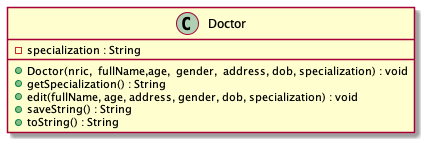

The diagram above was rendered by PlantUML. Its source (embedded in the PNG):
@startuml
'https://plantuml.com/class-diagram
class Doctor {
-specialization : String
+Doctor(nric,  fullName,age,  gender,  address, dob, specialization) : void
+getSpecialization() : String
+edit(fullName, age, address, gender, dob, specialization) : void
+saveString() : String
+toString() : String
}

@enduml